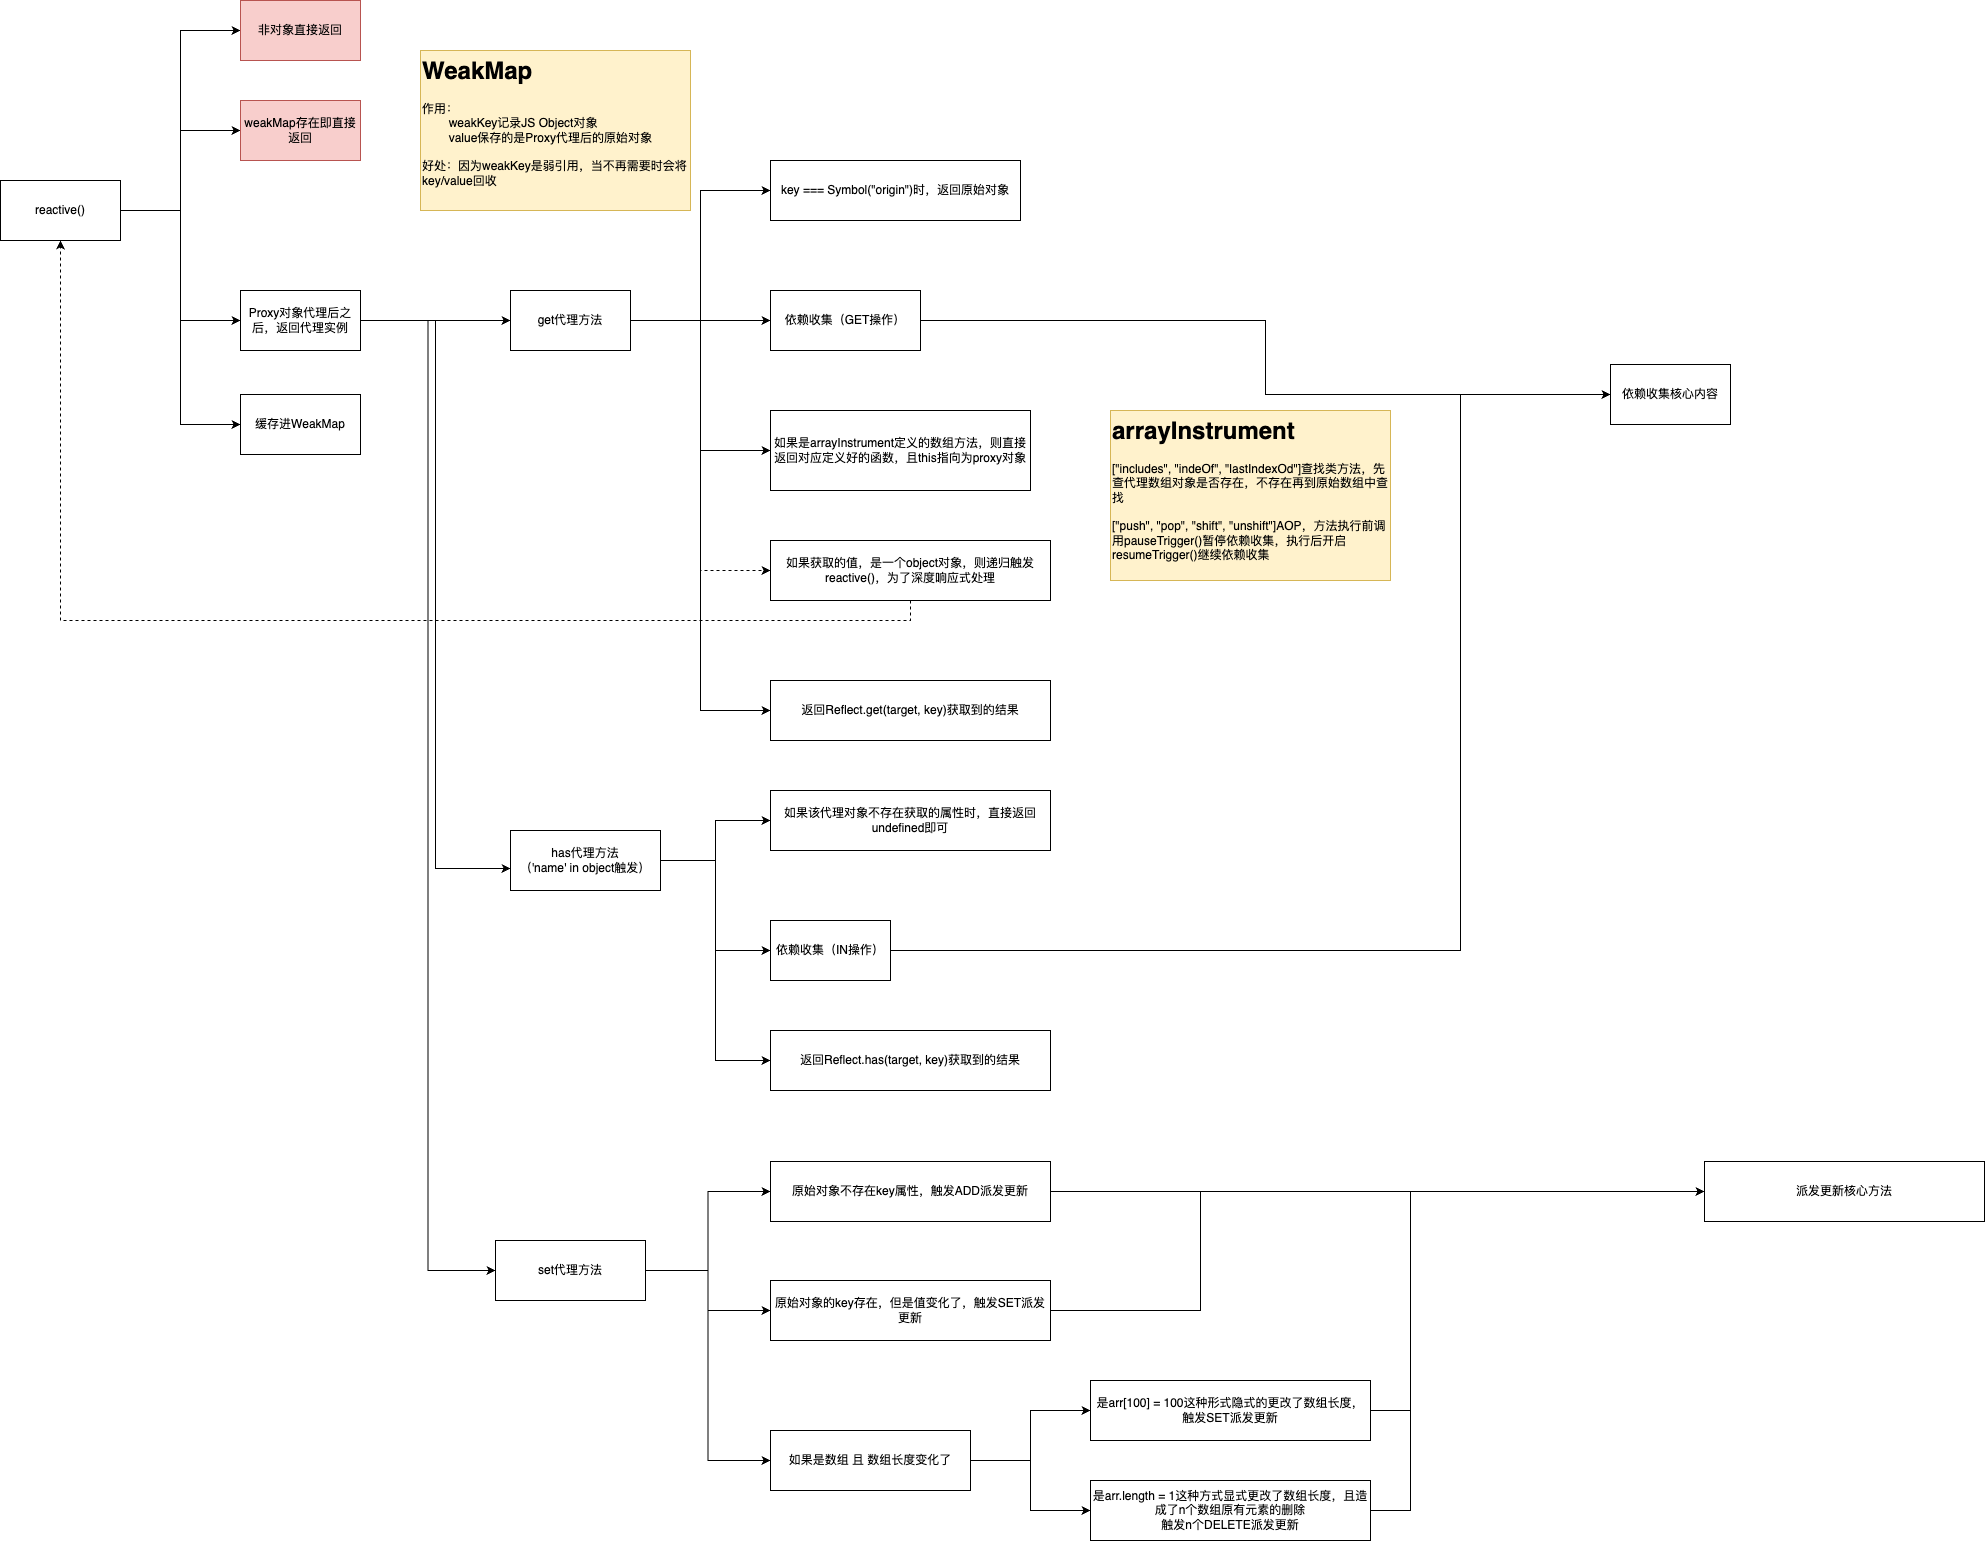

The diagram above was exported from draw.io. Its source (the exported page's mxGraphModel, read from the mxfile embedded in the PNG):
<mxGraphModel dx="1433" dy="858" grid="1" gridSize="10" guides="1" tooltips="1" connect="1" arrows="1" fold="1" page="1" pageScale="1" pageWidth="1169" pageHeight="827" math="0" shadow="0">
  <root>
    <mxCell id="0" />
    <mxCell id="1" parent="0" />
    <mxCell id="HIVKn1qZyGsXFpfuzLrF-6" style="edgeStyle=orthogonalEdgeStyle;rounded=0;orthogonalLoop=1;jettySize=auto;html=1;exitX=1;exitY=0.5;exitDx=0;exitDy=0;entryX=0;entryY=0.5;entryDx=0;entryDy=0;" edge="1" parent="1" source="HIVKn1qZyGsXFpfuzLrF-1" target="HIVKn1qZyGsXFpfuzLrF-2">
      <mxGeometry relative="1" as="geometry" />
    </mxCell>
    <mxCell id="HIVKn1qZyGsXFpfuzLrF-7" style="edgeStyle=orthogonalEdgeStyle;rounded=0;orthogonalLoop=1;jettySize=auto;html=1;exitX=1;exitY=0.5;exitDx=0;exitDy=0;entryX=0;entryY=0.5;entryDx=0;entryDy=0;" edge="1" parent="1" source="HIVKn1qZyGsXFpfuzLrF-1" target="HIVKn1qZyGsXFpfuzLrF-3">
      <mxGeometry relative="1" as="geometry" />
    </mxCell>
    <mxCell id="HIVKn1qZyGsXFpfuzLrF-8" style="edgeStyle=orthogonalEdgeStyle;rounded=0;orthogonalLoop=1;jettySize=auto;html=1;exitX=1;exitY=0.5;exitDx=0;exitDy=0;entryX=0;entryY=0.5;entryDx=0;entryDy=0;" edge="1" parent="1" source="HIVKn1qZyGsXFpfuzLrF-1" target="HIVKn1qZyGsXFpfuzLrF-5">
      <mxGeometry relative="1" as="geometry" />
    </mxCell>
    <mxCell id="HIVKn1qZyGsXFpfuzLrF-11" style="edgeStyle=orthogonalEdgeStyle;rounded=0;orthogonalLoop=1;jettySize=auto;html=1;exitX=1;exitY=0.5;exitDx=0;exitDy=0;entryX=0;entryY=0.5;entryDx=0;entryDy=0;" edge="1" parent="1" source="HIVKn1qZyGsXFpfuzLrF-1" target="HIVKn1qZyGsXFpfuzLrF-10">
      <mxGeometry relative="1" as="geometry" />
    </mxCell>
    <mxCell id="HIVKn1qZyGsXFpfuzLrF-1" value="reactive()" style="rounded=0;whiteSpace=wrap;html=1;" vertex="1" parent="1">
      <mxGeometry x="50" y="200" width="120" height="60" as="geometry" />
    </mxCell>
    <mxCell id="HIVKn1qZyGsXFpfuzLrF-2" value="非对象直接返回" style="rounded=0;whiteSpace=wrap;html=1;fillColor=#f8cecc;strokeColor=#b85450;" vertex="1" parent="1">
      <mxGeometry x="290" y="20" width="120" height="60" as="geometry" />
    </mxCell>
    <mxCell id="HIVKn1qZyGsXFpfuzLrF-3" value="weakMap存在即直接返回" style="rounded=0;whiteSpace=wrap;html=1;fillColor=#f8cecc;strokeColor=#b85450;" vertex="1" parent="1">
      <mxGeometry x="290" y="120" width="120" height="60" as="geometry" />
    </mxCell>
    <mxCell id="HIVKn1qZyGsXFpfuzLrF-4" value="&lt;h1 style=&quot;margin-top: 0px;&quot;&gt;WeakMap&lt;/h1&gt;&lt;div&gt;作用：&lt;br&gt;&lt;span style=&quot;white-space: pre;&quot;&gt;&#09;&lt;/span&gt;weakKey记录JS Object对象&lt;/div&gt;&lt;div&gt;&lt;span style=&quot;white-space: pre;&quot;&gt;&#09;&lt;/span&gt;value保存的是Proxy代理后的原始对象&lt;br&gt;&lt;br&gt;好处：因为weakKey是弱引用，当不再需要时会将key/value回收&lt;/div&gt;" style="text;html=1;whiteSpace=wrap;overflow=hidden;rounded=0;fillColor=#fff2cc;strokeColor=#d6b656;" vertex="1" parent="1">
      <mxGeometry x="470" y="70" width="270" height="160" as="geometry" />
    </mxCell>
    <mxCell id="HIVKn1qZyGsXFpfuzLrF-14" style="edgeStyle=orthogonalEdgeStyle;rounded=0;orthogonalLoop=1;jettySize=auto;html=1;exitX=1;exitY=0.5;exitDx=0;exitDy=0;entryX=0;entryY=0.5;entryDx=0;entryDy=0;" edge="1" parent="1" source="HIVKn1qZyGsXFpfuzLrF-5" target="HIVKn1qZyGsXFpfuzLrF-12">
      <mxGeometry relative="1" as="geometry" />
    </mxCell>
    <mxCell id="HIVKn1qZyGsXFpfuzLrF-42" style="edgeStyle=orthogonalEdgeStyle;rounded=0;orthogonalLoop=1;jettySize=auto;html=1;exitX=1;exitY=0.5;exitDx=0;exitDy=0;entryX=0;entryY=0.5;entryDx=0;entryDy=0;" edge="1" parent="1" source="HIVKn1qZyGsXFpfuzLrF-5" target="HIVKn1qZyGsXFpfuzLrF-37">
      <mxGeometry relative="1" as="geometry" />
    </mxCell>
    <mxCell id="HIVKn1qZyGsXFpfuzLrF-5" value="Proxy对象代理后之后，返回代理实例" style="rounded=0;whiteSpace=wrap;html=1;" vertex="1" parent="1">
      <mxGeometry x="290" y="310" width="120" height="60" as="geometry" />
    </mxCell>
    <mxCell id="HIVKn1qZyGsXFpfuzLrF-10" value="缓存进WeakMap" style="rounded=0;whiteSpace=wrap;html=1;" vertex="1" parent="1">
      <mxGeometry x="290" y="414" width="120" height="60" as="geometry" />
    </mxCell>
    <mxCell id="HIVKn1qZyGsXFpfuzLrF-16" style="edgeStyle=orthogonalEdgeStyle;rounded=0;orthogonalLoop=1;jettySize=auto;html=1;exitX=1;exitY=0.5;exitDx=0;exitDy=0;" edge="1" parent="1" source="HIVKn1qZyGsXFpfuzLrF-12" target="HIVKn1qZyGsXFpfuzLrF-15">
      <mxGeometry relative="1" as="geometry" />
    </mxCell>
    <mxCell id="HIVKn1qZyGsXFpfuzLrF-17" style="edgeStyle=orthogonalEdgeStyle;rounded=0;orthogonalLoop=1;jettySize=auto;html=1;exitX=1;exitY=0.5;exitDx=0;exitDy=0;entryX=0;entryY=0.5;entryDx=0;entryDy=0;" edge="1" parent="1" source="HIVKn1qZyGsXFpfuzLrF-12" target="HIVKn1qZyGsXFpfuzLrF-13">
      <mxGeometry relative="1" as="geometry">
        <mxPoint x="800" y="220" as="targetPoint" />
      </mxGeometry>
    </mxCell>
    <mxCell id="HIVKn1qZyGsXFpfuzLrF-20" style="edgeStyle=orthogonalEdgeStyle;rounded=0;orthogonalLoop=1;jettySize=auto;html=1;exitX=1;exitY=0.5;exitDx=0;exitDy=0;entryX=0;entryY=0.5;entryDx=0;entryDy=0;" edge="1" parent="1" source="HIVKn1qZyGsXFpfuzLrF-12" target="HIVKn1qZyGsXFpfuzLrF-18">
      <mxGeometry relative="1" as="geometry" />
    </mxCell>
    <mxCell id="HIVKn1qZyGsXFpfuzLrF-21" style="edgeStyle=orthogonalEdgeStyle;rounded=0;orthogonalLoop=1;jettySize=auto;html=1;exitX=1;exitY=0.5;exitDx=0;exitDy=0;entryX=0;entryY=0.5;entryDx=0;entryDy=0;dashed=1;" edge="1" parent="1" source="HIVKn1qZyGsXFpfuzLrF-12" target="HIVKn1qZyGsXFpfuzLrF-19">
      <mxGeometry relative="1" as="geometry" />
    </mxCell>
    <mxCell id="HIVKn1qZyGsXFpfuzLrF-24" style="edgeStyle=orthogonalEdgeStyle;rounded=0;orthogonalLoop=1;jettySize=auto;html=1;exitX=1;exitY=0.5;exitDx=0;exitDy=0;entryX=0;entryY=0.5;entryDx=0;entryDy=0;" edge="1" parent="1" source="HIVKn1qZyGsXFpfuzLrF-12" target="HIVKn1qZyGsXFpfuzLrF-23">
      <mxGeometry relative="1" as="geometry" />
    </mxCell>
    <mxCell id="HIVKn1qZyGsXFpfuzLrF-12" value="get代理方法" style="rounded=0;whiteSpace=wrap;html=1;" vertex="1" parent="1">
      <mxGeometry x="560" y="310" width="120" height="60" as="geometry" />
    </mxCell>
    <mxCell id="HIVKn1qZyGsXFpfuzLrF-13" value="key === Symbol(&quot;origin&quot;)时，返回原始对象" style="rounded=0;whiteSpace=wrap;html=1;" vertex="1" parent="1">
      <mxGeometry x="820" y="180" width="250" height="60" as="geometry" />
    </mxCell>
    <mxCell id="HIVKn1qZyGsXFpfuzLrF-30" style="edgeStyle=orthogonalEdgeStyle;rounded=0;orthogonalLoop=1;jettySize=auto;html=1;exitX=1;exitY=0.5;exitDx=0;exitDy=0;entryX=0;entryY=0.5;entryDx=0;entryDy=0;" edge="1" parent="1" source="HIVKn1qZyGsXFpfuzLrF-15" target="HIVKn1qZyGsXFpfuzLrF-29">
      <mxGeometry relative="1" as="geometry" />
    </mxCell>
    <mxCell id="HIVKn1qZyGsXFpfuzLrF-15" value="依赖收集（GET操作）" style="rounded=0;whiteSpace=wrap;html=1;" vertex="1" parent="1">
      <mxGeometry x="820" y="310" width="150" height="60" as="geometry" />
    </mxCell>
    <mxCell id="HIVKn1qZyGsXFpfuzLrF-18" value="如果是arrayInstrument定义的数组方法，则直接返回对应定义好的函数，且this指向为proxy对象" style="rounded=0;whiteSpace=wrap;html=1;" vertex="1" parent="1">
      <mxGeometry x="820" y="430" width="260" height="80" as="geometry" />
    </mxCell>
    <mxCell id="HIVKn1qZyGsXFpfuzLrF-22" style="edgeStyle=orthogonalEdgeStyle;rounded=0;orthogonalLoop=1;jettySize=auto;html=1;exitX=0.5;exitY=1;exitDx=0;exitDy=0;dashed=1;" edge="1" parent="1" source="HIVKn1qZyGsXFpfuzLrF-19" target="HIVKn1qZyGsXFpfuzLrF-1">
      <mxGeometry relative="1" as="geometry" />
    </mxCell>
    <mxCell id="HIVKn1qZyGsXFpfuzLrF-19" value="如果获取的值，是一个object对象，则递归触发reactive()，为了深度响应式处理" style="rounded=0;whiteSpace=wrap;html=1;" vertex="1" parent="1">
      <mxGeometry x="820" y="560" width="280" height="60" as="geometry" />
    </mxCell>
    <mxCell id="HIVKn1qZyGsXFpfuzLrF-23" value="返回Reflect.get(target, key)获取到的结果" style="rounded=0;whiteSpace=wrap;html=1;" vertex="1" parent="1">
      <mxGeometry x="820" y="700" width="280" height="60" as="geometry" />
    </mxCell>
    <mxCell id="HIVKn1qZyGsXFpfuzLrF-28" style="edgeStyle=orthogonalEdgeStyle;rounded=0;orthogonalLoop=1;jettySize=auto;html=1;exitX=1;exitY=0.5;exitDx=0;exitDy=0;" edge="1" parent="1" source="HIVKn1qZyGsXFpfuzLrF-25" target="HIVKn1qZyGsXFpfuzLrF-27">
      <mxGeometry relative="1" as="geometry" />
    </mxCell>
    <mxCell id="HIVKn1qZyGsXFpfuzLrF-33" style="edgeStyle=orthogonalEdgeStyle;rounded=0;orthogonalLoop=1;jettySize=auto;html=1;exitX=1;exitY=0.5;exitDx=0;exitDy=0;entryX=0;entryY=0.5;entryDx=0;entryDy=0;" edge="1" parent="1" source="HIVKn1qZyGsXFpfuzLrF-25" target="HIVKn1qZyGsXFpfuzLrF-32">
      <mxGeometry relative="1" as="geometry" />
    </mxCell>
    <mxCell id="HIVKn1qZyGsXFpfuzLrF-36" style="edgeStyle=orthogonalEdgeStyle;rounded=0;orthogonalLoop=1;jettySize=auto;html=1;exitX=1;exitY=0.5;exitDx=0;exitDy=0;entryX=0;entryY=0.5;entryDx=0;entryDy=0;" edge="1" parent="1" source="HIVKn1qZyGsXFpfuzLrF-25" target="HIVKn1qZyGsXFpfuzLrF-35">
      <mxGeometry relative="1" as="geometry" />
    </mxCell>
    <mxCell id="HIVKn1qZyGsXFpfuzLrF-25" value="has代理方法&lt;br&gt;（'name' in object触发）" style="rounded=0;whiteSpace=wrap;html=1;" vertex="1" parent="1">
      <mxGeometry x="560" y="850" width="150" height="60" as="geometry" />
    </mxCell>
    <mxCell id="HIVKn1qZyGsXFpfuzLrF-26" style="edgeStyle=orthogonalEdgeStyle;rounded=0;orthogonalLoop=1;jettySize=auto;html=1;exitX=1;exitY=0.5;exitDx=0;exitDy=0;entryX=0;entryY=0.633;entryDx=0;entryDy=0;entryPerimeter=0;" edge="1" parent="1" source="HIVKn1qZyGsXFpfuzLrF-5" target="HIVKn1qZyGsXFpfuzLrF-25">
      <mxGeometry relative="1" as="geometry" />
    </mxCell>
    <mxCell id="HIVKn1qZyGsXFpfuzLrF-27" value="如果该代理对象不存在获取的属性时，直接返回undefined即可" style="rounded=0;whiteSpace=wrap;html=1;" vertex="1" parent="1">
      <mxGeometry x="820" y="810" width="280" height="60" as="geometry" />
    </mxCell>
    <mxCell id="HIVKn1qZyGsXFpfuzLrF-29" value="依赖收集核心内容" style="rounded=0;whiteSpace=wrap;html=1;" vertex="1" parent="1">
      <mxGeometry x="1660" y="384" width="120" height="60" as="geometry" />
    </mxCell>
    <mxCell id="HIVKn1qZyGsXFpfuzLrF-34" style="edgeStyle=orthogonalEdgeStyle;rounded=0;orthogonalLoop=1;jettySize=auto;html=1;exitX=1;exitY=0.5;exitDx=0;exitDy=0;entryX=0;entryY=0.5;entryDx=0;entryDy=0;" edge="1" parent="1" source="HIVKn1qZyGsXFpfuzLrF-32" target="HIVKn1qZyGsXFpfuzLrF-29">
      <mxGeometry relative="1" as="geometry">
        <mxPoint x="1190" y="990" as="targetPoint" />
        <Array as="points">
          <mxPoint x="1510" y="970" />
          <mxPoint x="1510" y="414" />
        </Array>
      </mxGeometry>
    </mxCell>
    <mxCell id="HIVKn1qZyGsXFpfuzLrF-32" value="依赖收集（IN操作）" style="rounded=0;whiteSpace=wrap;html=1;" vertex="1" parent="1">
      <mxGeometry x="820" y="940" width="120" height="60" as="geometry" />
    </mxCell>
    <mxCell id="HIVKn1qZyGsXFpfuzLrF-35" value="返回Reflect.has(target, key)获取到的结果" style="rounded=0;whiteSpace=wrap;html=1;" vertex="1" parent="1">
      <mxGeometry x="820" y="1050" width="280" height="60" as="geometry" />
    </mxCell>
    <mxCell id="HIVKn1qZyGsXFpfuzLrF-41" style="edgeStyle=orthogonalEdgeStyle;rounded=0;orthogonalLoop=1;jettySize=auto;html=1;exitX=1;exitY=0.5;exitDx=0;exitDy=0;entryX=0;entryY=0.5;entryDx=0;entryDy=0;" edge="1" parent="1" source="HIVKn1qZyGsXFpfuzLrF-37" target="HIVKn1qZyGsXFpfuzLrF-38">
      <mxGeometry relative="1" as="geometry" />
    </mxCell>
    <mxCell id="HIVKn1qZyGsXFpfuzLrF-44" style="edgeStyle=orthogonalEdgeStyle;rounded=0;orthogonalLoop=1;jettySize=auto;html=1;exitX=1;exitY=0.5;exitDx=0;exitDy=0;entryX=0;entryY=0.5;entryDx=0;entryDy=0;" edge="1" parent="1" source="HIVKn1qZyGsXFpfuzLrF-37" target="HIVKn1qZyGsXFpfuzLrF-43">
      <mxGeometry relative="1" as="geometry" />
    </mxCell>
    <mxCell id="HIVKn1qZyGsXFpfuzLrF-52" style="edgeStyle=orthogonalEdgeStyle;rounded=0;orthogonalLoop=1;jettySize=auto;html=1;exitX=1;exitY=0.5;exitDx=0;exitDy=0;entryX=0;entryY=0.5;entryDx=0;entryDy=0;" edge="1" parent="1" source="HIVKn1qZyGsXFpfuzLrF-37" target="HIVKn1qZyGsXFpfuzLrF-46">
      <mxGeometry relative="1" as="geometry" />
    </mxCell>
    <mxCell id="HIVKn1qZyGsXFpfuzLrF-37" value="set代理方法" style="rounded=0;whiteSpace=wrap;html=1;" vertex="1" parent="1">
      <mxGeometry x="545" y="1260" width="150" height="60" as="geometry" />
    </mxCell>
    <mxCell id="HIVKn1qZyGsXFpfuzLrF-40" style="edgeStyle=orthogonalEdgeStyle;rounded=0;orthogonalLoop=1;jettySize=auto;html=1;exitX=1;exitY=0.5;exitDx=0;exitDy=0;" edge="1" parent="1" source="HIVKn1qZyGsXFpfuzLrF-38" target="HIVKn1qZyGsXFpfuzLrF-39">
      <mxGeometry relative="1" as="geometry" />
    </mxCell>
    <mxCell id="HIVKn1qZyGsXFpfuzLrF-38" value="原始对象不存在key属性，触发ADD派发更新" style="rounded=0;whiteSpace=wrap;html=1;" vertex="1" parent="1">
      <mxGeometry x="820" y="1181" width="280" height="60" as="geometry" />
    </mxCell>
    <mxCell id="HIVKn1qZyGsXFpfuzLrF-39" value="派发更新核心方法" style="rounded=0;whiteSpace=wrap;html=1;" vertex="1" parent="1">
      <mxGeometry x="1754" y="1181" width="280" height="60" as="geometry" />
    </mxCell>
    <mxCell id="HIVKn1qZyGsXFpfuzLrF-45" style="edgeStyle=orthogonalEdgeStyle;rounded=0;orthogonalLoop=1;jettySize=auto;html=1;exitX=1;exitY=0.5;exitDx=0;exitDy=0;entryX=0;entryY=0.5;entryDx=0;entryDy=0;" edge="1" parent="1" source="HIVKn1qZyGsXFpfuzLrF-43" target="HIVKn1qZyGsXFpfuzLrF-39">
      <mxGeometry relative="1" as="geometry">
        <Array as="points">
          <mxPoint x="1250" y="1330" />
          <mxPoint x="1250" y="1211" />
        </Array>
      </mxGeometry>
    </mxCell>
    <mxCell id="HIVKn1qZyGsXFpfuzLrF-43" value="原始对象的key存在，但是值变化了，触发SET派发更新" style="rounded=0;whiteSpace=wrap;html=1;" vertex="1" parent="1">
      <mxGeometry x="820" y="1300" width="280" height="60" as="geometry" />
    </mxCell>
    <mxCell id="HIVKn1qZyGsXFpfuzLrF-49" style="edgeStyle=orthogonalEdgeStyle;rounded=0;orthogonalLoop=1;jettySize=auto;html=1;exitX=1;exitY=0.5;exitDx=0;exitDy=0;entryX=0;entryY=0.5;entryDx=0;entryDy=0;" edge="1" parent="1" source="HIVKn1qZyGsXFpfuzLrF-46" target="HIVKn1qZyGsXFpfuzLrF-47">
      <mxGeometry relative="1" as="geometry" />
    </mxCell>
    <mxCell id="HIVKn1qZyGsXFpfuzLrF-51" style="edgeStyle=orthogonalEdgeStyle;rounded=0;orthogonalLoop=1;jettySize=auto;html=1;exitX=1;exitY=0.5;exitDx=0;exitDy=0;entryX=0;entryY=0.5;entryDx=0;entryDy=0;" edge="1" parent="1" source="HIVKn1qZyGsXFpfuzLrF-46" target="HIVKn1qZyGsXFpfuzLrF-50">
      <mxGeometry relative="1" as="geometry" />
    </mxCell>
    <mxCell id="HIVKn1qZyGsXFpfuzLrF-46" value="如果是数组 且 数组长度变化了" style="rounded=0;whiteSpace=wrap;html=1;" vertex="1" parent="1">
      <mxGeometry x="820" y="1450" width="200" height="60" as="geometry" />
    </mxCell>
    <mxCell id="HIVKn1qZyGsXFpfuzLrF-48" style="edgeStyle=orthogonalEdgeStyle;rounded=0;orthogonalLoop=1;jettySize=auto;html=1;exitX=1;exitY=0.5;exitDx=0;exitDy=0;entryX=0;entryY=0.5;entryDx=0;entryDy=0;" edge="1" parent="1" source="HIVKn1qZyGsXFpfuzLrF-47" target="HIVKn1qZyGsXFpfuzLrF-39">
      <mxGeometry relative="1" as="geometry">
        <Array as="points">
          <mxPoint x="1460" y="1430" />
          <mxPoint x="1460" y="1211" />
        </Array>
      </mxGeometry>
    </mxCell>
    <mxCell id="HIVKn1qZyGsXFpfuzLrF-47" value="是arr[100] = 100这种形式隐式的更改了数组长度，&lt;br&gt;触发SET派发更新" style="rounded=0;whiteSpace=wrap;html=1;" vertex="1" parent="1">
      <mxGeometry x="1140" y="1400" width="280" height="60" as="geometry" />
    </mxCell>
    <mxCell id="HIVKn1qZyGsXFpfuzLrF-53" style="edgeStyle=orthogonalEdgeStyle;rounded=0;orthogonalLoop=1;jettySize=auto;html=1;exitX=1;exitY=0.5;exitDx=0;exitDy=0;entryX=0;entryY=0.5;entryDx=0;entryDy=0;" edge="1" parent="1" source="HIVKn1qZyGsXFpfuzLrF-50" target="HIVKn1qZyGsXFpfuzLrF-39">
      <mxGeometry relative="1" as="geometry">
        <Array as="points">
          <mxPoint x="1460" y="1530" />
          <mxPoint x="1460" y="1211" />
        </Array>
      </mxGeometry>
    </mxCell>
    <mxCell id="HIVKn1qZyGsXFpfuzLrF-50" value="是arr.length = 1这种方式显式更改了数组长度，且造成了n个数组原有元素的删除&lt;br&gt;触发n个DELETE派发更新" style="rounded=0;whiteSpace=wrap;html=1;" vertex="1" parent="1">
      <mxGeometry x="1140" y="1500" width="280" height="60" as="geometry" />
    </mxCell>
    <mxCell id="HIVKn1qZyGsXFpfuzLrF-55" value="&lt;h1 style=&quot;margin-top: 0px;&quot;&gt;arrayInstrument&lt;/h1&gt;&lt;p&gt;[&quot;includes&quot;, &quot;indeOf&quot;, &quot;lastIndexOd&quot;]查找类方法，先查代理数组对象是否存在，不存在再到原始数组中查找&lt;br&gt;&lt;br&gt;[&quot;push&quot;, &quot;pop&quot;, &quot;shift&quot;, &quot;unshift&quot;]AOP，方法执行前调用pauseTrigger()暂停依赖收集，执行后开启resumeTrigger()继续依赖收集&lt;/p&gt;" style="text;html=1;whiteSpace=wrap;overflow=hidden;rounded=0;fillColor=#fff2cc;strokeColor=#d6b656;" vertex="1" parent="1">
      <mxGeometry x="1160" y="430" width="280" height="170" as="geometry" />
    </mxCell>
  </root>
</mxGraphModel>